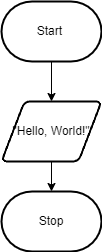

The diagram above was exported from draw.io. Its source (the exported page's mxGraphModel, read from the mxfile embedded in the PNG):
<mxGraphModel dx="1086" dy="700" grid="1" gridSize="10" guides="1" tooltips="1" connect="1" arrows="1" fold="1" page="1" pageScale="1" pageWidth="827" pageHeight="1169" math="0" shadow="0">
  <root>
    <mxCell id="0" />
    <mxCell id="1" parent="0" />
    <mxCell id="5" style="edgeStyle=none;html=1;entryX=0.5;entryY=0;entryDx=0;entryDy=0;" parent="1" source="2" target="3" edge="1">
      <mxGeometry relative="1" as="geometry" />
    </mxCell>
    <mxCell id="2" value="Start&amp;nbsp;" style="strokeWidth=2;html=1;shape=mxgraph.flowchart.terminator;whiteSpace=wrap;" parent="1" vertex="1">
      <mxGeometry x="340" y="340" width="100" height="60" as="geometry" />
    </mxCell>
    <mxCell id="6" style="edgeStyle=none;html=1;entryX=0.5;entryY=0;entryDx=0;entryDy=0;entryPerimeter=0;" parent="1" source="3" target="4" edge="1">
      <mxGeometry relative="1" as="geometry" />
    </mxCell>
    <mxCell id="3" value="&quot;Hello, World!&quot;" style="shape=parallelogram;html=1;strokeWidth=2;perimeter=parallelogramPerimeter;whiteSpace=wrap;rounded=1;arcSize=12;size=0.23;" parent="1" vertex="1">
      <mxGeometry x="340" y="440" width="100" height="60" as="geometry" />
    </mxCell>
    <mxCell id="4" value="Stop" style="strokeWidth=2;html=1;shape=mxgraph.flowchart.terminator;whiteSpace=wrap;" parent="1" vertex="1">
      <mxGeometry x="340" y="530" width="100" height="60" as="geometry" />
    </mxCell>
  </root>
</mxGraphModel>